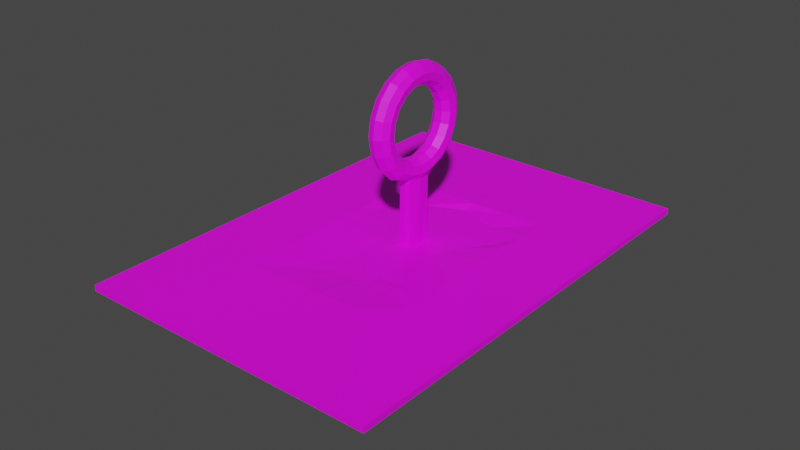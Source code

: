 # Source: Treasrerdr.blend  (saved by Blender 3.5.10; exported with 4.5.12 LTS)
import bpy
from mathutils import Matrix  # noqa: F401  (used for matrix-valued properties, if any)

bpy.ops.wm.read_factory_settings(use_empty=True)
scene = bpy.context.scene
scene.name = 'Scene'

# ---- collections
col_collection = bpy.data.collections.new('Collection'); scene.collection.children.link(col_collection)

# ---- images (referenced by path relative to the original .blend; pixels are not part of the script)
import os
ASSET_DIR = os.environ.get("B2B_ASSET_DIR", "")  # directory of the original .blend (textures are referenced by path, not embedded)
HERE = os.path.dirname(os.path.abspath(__file__))  # packed textures are extracted next to this script under _unpacked/

def load_image(name, relpath, width, height, colorspace="sRGB"):
    """Load a texture the original file referenced (path relative to the .blend, or extracted next to this script)."""
    p = next((c for c in (os.path.join(HERE, relpath), os.path.join(ASSET_DIR, relpath)) if relpath and os.path.exists(c)), "")
    if p:
        img = bpy.data.images.load(p, check_existing=True)
        img.name = name
    else:  # same state as the original file: an image datablock whose file is absent (Cycles renders it pink)
        img = bpy.data.images.new(name, width, height)
        img.source = "FILE"
        img.filepath = "//" + (relpath or name)
    img.colorspace_settings.name = colorspace
    return img
img_dungeons_2_texture_01_a_png_001 = load_image('Dungeons_2_Texture_01_A.png.001', 'Dungeons_2_Texture_01_A.png', 1024, 1024, 'sRGB')

# ---- materials (node trees are filled in below, after node groups)
mat_material = bpy.data.materials.new('Material')
mat_material.alpha_threshold = 0.0
mat_material.use_transparent_shadow = False
mat_material.roughness = 0.5
mat_material.line_color = (0.0, 0.0, 0.0, 1.0)

# ---- material node trees
mat_material.use_nodes = True; mat_material.node_tree.nodes.clear()
_N = mat_material.node_tree.nodes; _L = mat_material.node_tree.links
n0 = _N.new('ShaderNodeOutputMaterial'); n0.name = 'Material Output'; n0.location = (300, 300)
n1 = _N.new('ShaderNodeBsdfPrincipled'); n1.name = 'Principled BSDF'; n1.location = (10, 300)
n1.distribution = 'GGX'
n1.subsurface_method = 'RANDOM_WALK_SKIN'
n1.inputs[3].default_value = 1.45
n1.inputs[27].default_value = (0.0, 0.0, 0.0, 1.0)
n1.inputs[28].default_value = 1.0
n2 = _N.new('ShaderNodeTexImage'); n2.name = 'Image Texture'; n2.location = (-352, 142)
n2.image = img_dungeons_2_texture_01_a_png_001
_L.new(n1.outputs[0], n0.inputs[0])
_L.new(n2.outputs[0], n1.inputs[0])
n0.is_active_output = True

# ---- world
world_world = bpy.data.worlds.new('World'); scene.world = world_world
world_world.use_nodes = True; world_world.node_tree.nodes.clear()
_N = world_world.node_tree.nodes; _L = world_world.node_tree.links
n0 = _N.new('ShaderNodeOutputWorld'); n0.name = 'World Output'; n0.location = (300, 300)
n1 = _N.new('ShaderNodeBackground'); n1.name = 'Background'; n1.location = (10, 300)
n1.inputs[0].default_value = (0.05088, 0.05088, 0.05088, 1.0)
_L.new(n1.outputs[0], n0.inputs[0])
n0.is_active_output = True
world_world.color = (0.05088, 0.05088, 0.05088)
world_world.use_sun_shadow = False
world_world.sun_shadow_jitter_overblur = 0.0

# ---- meshes
me_cube_002 = bpy.data.meshes.new('Cube.002')
me_cube_002.from_pydata([(-1.0, -1.0, -1.0), (-1.0, -1.0, 1.0), (-1.0, 1.0, -1.0), (-1.0, 1.0, 1.0), (1.0, -1.0, -1.0), (1.0, -1.0, 1.0), (1.0, 1.0, -1.0), (1.0, 1.0, 1.0), (0.0, 1.0, -1.0), (0.0, 1.0, 1.0), (0.0, -1.0, -1.0), (0.0, -1.0, 1.0), (0.5, 1.0, 1.0), (0.5, -1.0, -1.0), (0.5, 1.0, -1.0), (0.5, -1.0, 1.0), (0.25, 1.0, -1.0), (0.25, -1.0, 1.0), (0.25, 1.0, 1.0), (0.25, -1.0, -1.0), (-0.5, 1.0, -1.0), (-0.5, -1.0, 1.0), (-0.5, 1.0, 1.0), (-0.5, -1.0, -1.0), (-0.25, 1.0, 1.0), (-0.25, -1.0, -1.0), (-0.25, 1.0, -1.0), (-0.25, -1.0, 1.0), (-1.0, 0.00775, -1.0), (-1.0, 0.00775, 1.0), (1.0, 0.00775, -1.0), (1.0, 0.00775, 1.0), (0.0, 0.00775, -0.3573), (0.0, 0.00775, -1.0), (0.5, 0.00775, 1.0), (0.5, 0.00775, -1.0), (0.25, 0.00775, -1.0), (0.1499, 0.00775, -0.3573), (-0.5, 0.00775, -1.0), (-0.5, 0.00775, 1.0), (-0.15, 0.00775, -0.3573), (-0.25, 0.00775, -1.0), (-1.0, 0.5039, 1.0), (1.0, 0.5039, -1.0), (-1.0, 0.5039, -1.0), (1.0, 0.5039, 1.0), (0.0, 0.5039, 1.0), (0.0, 0.5039, -1.0), (0.5, 0.5039, 1.0), (0.5, 0.5039, -1.0), (0.25, 0.5039, -1.0), (0.25, 0.5039, 1.0), (-0.5, 0.5039, -1.0), (-0.5, 0.5039, 1.0), (-0.25, 0.5039, 1.0), (-0.25, 0.5039, -1.0), (-1.0, 0.2558, -1.0), (1.0, 0.2558, 1.0), (0.0, 0.2558, -0.3573), (0.0, 0.2558, -1.0), (0.5, 0.2558, 1.0), (0.5, 0.2558, -1.0), (0.25, 0.2558, -1.0), (0.3856, 0.2558, -0.3573), (-0.5, 0.2558, -1.0), (-0.5, 0.2558, 1.0), (-0.3991, 0.2558, -0.3573), (-0.25, 0.2558, -1.0), (-1.0, 0.2558, 1.0), (1.0, 0.2558, -1.0), (-1.0, -0.4961, -1.0), (1.0, -0.4961, 1.0), (0.0, -0.4961, 1.0), (0.0, -0.4961, -1.0), (0.5, -0.4961, 1.0), (0.5, -0.4961, -1.0), (0.25, -0.4961, -1.0), (0.25, -0.4961, 1.0), (-0.5, -0.4961, -1.0), (-0.5, -0.4961, 1.0), (-0.25, -0.4961, 1.0), (-0.25, -0.4961, -1.0), (-1.0, -0.4961, 1.0), (1.0, -0.4961, -1.0), (-1.0, -0.2442, 1.0), (1.0, -0.2442, -1.0), (-1.0, -0.2442, -1.0), (1.0, -0.2442, 1.0), (0.0, -0.2442, -0.3573), (0.0, -0.2442, -1.0), (0.5, -0.2442, 1.0), (0.5, -0.2442, -1.0), (0.25, -0.2442, -1.0), (0.1499, -0.2442, -0.3573), (-0.5, -0.2442, -1.0), (-0.5, -0.2442, 1.0), (-0.15, -0.2442, -0.3573), (-0.25, -0.2442, -1.0), (-1.0, -0.1182, 1.0), (1.0, -0.1182, -1.0), (-1.0, -0.1182, -1.0), (1.0, -0.1182, 1.0), (0.0, -0.1182, -0.3573), (0.0, -0.1182, -1.0), (0.5, -0.1182, 1.0), (0.5, -0.1182, -1.0), (0.25, -0.1182, -1.0), (0.1499, -0.1182, -0.3573), (-0.5, -0.1182, -1.0), (-0.5, -0.1182, 1.0), (-0.15, -0.1182, -0.3573), (-0.25, -0.1182, -1.0), (-1.0, -0.3702, -1.0), (1.0, -0.3702, 1.0), (0.0, -0.3291, -0.3573), (0.0, -0.3702, -1.0), (0.5, -0.3702, 1.0), (0.5, -0.3702, -1.0), (0.25, -0.3702, -1.0), (0.0811, -0.2883, -0.3573), (-0.5, -0.3702, -1.0), (-0.5, -0.3702, 1.0), (-0.08552, -0.2913, -0.3573), (-0.25, -0.3702, -1.0), (-1.0, -0.3702, 1.0), (1.0, -0.3702, -1.0), (-1.0, 0.1318, -1.0), (1.0, 0.1318, 1.0), (0.0, 0.1318, -0.3573), (0.0, 0.1318, -1.0), (0.5, 0.1318, 1.0), (0.5, 0.1318, -1.0), (0.25, 0.1318, -1.0), (0.25, 0.1318, -0.3573), (-0.5, 0.1318, -1.0), (-0.5, 0.1318, 1.0), (-0.25, 0.1318, -0.3573), (-0.25, 0.1318, -1.0), (-1.0, 0.1318, 1.0), (1.0, 0.1318, -1.0), (-1.0, 0.3798, 1.0), (1.0, 0.3798, -1.0), (-1.0, 0.3798, -1.0), (1.0, 0.3798, 1.0), (0.0, 0.4538, -0.3573), (0.0, 0.3798, -1.0), (0.5, 0.3798, 1.0), (0.5, 0.3798, -1.0), (0.25, 0.3798, -1.0), (0.25, 0.3798, -0.3573), (-0.5, 0.3798, -1.0), (-0.5, 0.3798, 1.0), (-0.25, 0.3798, -0.3573), (-0.25, 0.3798, -1.0), (-1.0, -0.7481, -1.0), (1.0, -0.7481, 1.0), (0.0, -0.7481, 1.0), (0.0, -0.7481, -1.0), (0.5, -0.7481, 1.0), (0.5, -0.7481, -1.0), (0.25, -0.7481, -1.0), (0.25, -0.7481, 1.0), (-0.5, -0.7481, -1.0), (-0.5, -0.7481, 1.0), (-0.25, -0.7481, 1.0), (-0.25, -0.7481, -1.0), (-1.0, -0.7481, 1.0), (1.0, -0.7481, -1.0), (-1.0, -0.6221, 1.0), (1.0, -0.6221, -1.0), (-1.0, -0.6221, -1.0), (1.0, -0.6221, 1.0), (0.0, -0.6221, 1.0), (0.0, -0.6221, -1.0), (0.5, -0.6221, 1.0), (0.5, -0.6221, -1.0), (0.25, -0.6221, -1.0), (0.25, -0.6221, 1.0), (-0.5, -0.6221, -1.0), (-0.5, -0.6221, 1.0), (-0.25, -0.6221, 1.0), (-0.25, -0.6221, -1.0), (-1.0, -0.8652, -1.0), (1.0, -0.8652, 1.0), (0.0, -0.8652, 1.0), (0.0, -0.8652, -1.0), (0.5, -0.8652, 1.0), (0.5, -0.8652, -1.0), (0.25, -0.8652, -1.0), (0.25, -0.8652, 1.0), (-0.5, -0.8652, -1.0), (-0.5, -0.8652, 1.0), (-0.25, -0.8652, 1.0), (-0.25, -0.8652, -1.0), (-1.0, -0.8652, 1.0), (1.0, -0.8652, -1.0), (-1.0, 0.7519, 1.0), (1.0, 0.7519, -1.0), (-1.0, 0.7519, -1.0), (1.0, 0.7519, 1.0), (0.0, 0.7519, 1.0), (0.0, 0.7519, -1.0), (0.5, 0.7519, 1.0), (0.5, 0.7519, -1.0), (0.25, 0.7519, -1.0), (0.25, 0.7519, 1.0), (-0.5, 0.7519, -1.0), (-0.5, 0.7519, 1.0), (-0.25, 0.7519, 1.0), (-0.25, 0.7519, -1.0), (-1.0, 0.876, 1.0), (1.0, 0.876, -1.0), (-1.0, 0.876, -1.0), (1.0, 0.876, 1.0), (0.0, 0.876, 1.0), (0.0, 0.876, -1.0), (0.5, 0.876, 1.0), (0.5, 0.876, -1.0), (0.25, 0.876, -1.0), (0.25, 0.876, 1.0), (-0.5, 0.876, -1.0), (-0.5, 0.876, 1.0), (-0.25, 0.876, 1.0), (-0.25, 0.876, -1.0)], [], [(212, 210, 3, 2), (14, 12, 7, 6), (195, 183, 5, 4), (23, 21, 1, 0), (187, 195, 4, 13), (191, 194, 1, 21), (189, 184, 11, 17), (193, 185, 10, 25), (19, 17, 11, 10), (26, 24, 9, 8), (4, 5, 15, 13), (183, 186, 15, 5), (188, 187, 13, 19), (16, 18, 12, 14), (8, 9, 18, 16), (185, 188, 19, 10), (13, 15, 17, 19), (186, 189, 17, 15), (2, 3, 22, 20), (182, 190, 23, 0), (192, 191, 21, 27), (25, 27, 21, 23), (10, 11, 27, 25), (184, 192, 27, 11), (20, 22, 24, 26), (190, 193, 25, 23), (134, 137, 41, 38), (128, 136, 40, 32), (136, 135, 39, 40), (126, 134, 38, 28), (130, 133, 37, 34), (129, 132, 36, 33), (132, 131, 35, 36), (127, 130, 34, 31), (137, 129, 33, 41), (133, 128, 32, 37), (135, 138, 29, 39), (131, 139, 30, 35), (139, 127, 31, 30), (100, 98, 29, 28), (197, 199, 45, 43), (203, 197, 43, 49), (207, 196, 42, 53), (205, 200, 46, 51), (209, 201, 47, 55), (199, 202, 48, 45), (204, 203, 49, 50), (201, 204, 50, 47), (202, 205, 51, 48), (198, 206, 52, 44), (208, 207, 53, 54), (200, 208, 54, 46), (206, 209, 55, 52), (142, 140, 42, 44), (126, 138, 68, 56), (141, 143, 57, 69), (147, 141, 69, 61), (151, 140, 68, 65), (149, 144, 58, 63), (153, 145, 59, 67), (143, 146, 60, 57), (148, 147, 61, 62), (145, 148, 62, 59), (146, 149, 63, 60), (142, 150, 64, 56), (152, 151, 65, 66), (144, 152, 66, 58), (150, 153, 67, 64), (170, 168, 82, 70), (120, 123, 81, 78), (114, 122, 80, 72), (122, 121, 79, 80), (112, 120, 78, 70), (116, 119, 77, 74), (115, 118, 76, 73), (118, 117, 75, 76), (113, 116, 74, 71), (123, 115, 73, 81), (119, 114, 72, 77), (121, 124, 82, 79), (117, 125, 83, 75), (125, 113, 71, 83), (99, 101, 87, 85), (105, 99, 85, 91), (109, 98, 84, 95), (107, 102, 88, 93), (111, 103, 89, 97), (101, 104, 90, 87), (106, 105, 91, 92), (103, 106, 92, 89), (104, 107, 93, 90), (100, 108, 94, 86), (110, 109, 95, 96), (102, 110, 96, 88), (108, 111, 97, 94), (112, 124, 84, 86), (38, 41, 111, 108), (32, 40, 110, 102), (40, 39, 109, 110), (28, 38, 108, 100), (34, 37, 107, 104), (33, 36, 106, 103), (36, 35, 105, 106), (31, 34, 104, 101), (41, 33, 103, 111), (37, 32, 102, 107), (39, 29, 98, 109), (35, 30, 99, 105), (30, 31, 101, 99), (86, 84, 98, 100), (70, 82, 124, 112), (85, 87, 113, 125), (91, 85, 125, 117), (95, 84, 124, 121), (93, 88, 114, 119), (97, 89, 115, 123), (87, 90, 116, 113), (92, 91, 117, 118), (89, 92, 118, 115), (90, 93, 119, 116), (86, 94, 120, 112), (96, 95, 121, 122), (88, 96, 122, 114), (94, 97, 123, 120), (28, 29, 138, 126), (69, 57, 127, 139), (61, 69, 139, 131), (65, 68, 138, 135), (63, 58, 128, 133), (67, 59, 129, 137), (57, 60, 130, 127), (62, 61, 131, 132), (59, 62, 132, 129), (60, 63, 133, 130), (56, 64, 134, 126), (66, 65, 135, 136), (58, 66, 136, 128), (64, 67, 137, 134), (52, 55, 153, 150), (46, 54, 152, 144), (54, 53, 151, 152), (44, 52, 150, 142), (48, 51, 149, 146), (47, 50, 148, 145), (50, 49, 147, 148), (45, 48, 146, 143), (55, 47, 145, 153), (51, 46, 144, 149), (53, 42, 140, 151), (49, 43, 141, 147), (43, 45, 143, 141), (56, 68, 140, 142), (182, 194, 166, 154), (178, 181, 165, 162), (172, 180, 164, 156), (180, 179, 163, 164), (170, 178, 162, 154), (174, 177, 161, 158), (173, 176, 160, 157), (176, 175, 159, 160), (171, 174, 158, 155), (181, 173, 157, 165), (177, 172, 156, 161), (179, 168, 166, 163), (175, 169, 167, 159), (169, 171, 155, 167), (83, 71, 171, 169), (75, 83, 169, 175), (79, 82, 168, 179), (77, 72, 172, 177), (81, 73, 173, 181), (71, 74, 174, 171), (76, 75, 175, 176), (73, 76, 176, 173), (74, 77, 177, 174), (70, 78, 178, 170), (80, 79, 179, 180), (72, 80, 180, 172), (78, 81, 181, 178), (154, 166, 168, 170), (0, 1, 194, 182), (162, 165, 193, 190), (156, 164, 192, 184), (164, 163, 191, 192), (154, 162, 190, 182), (158, 161, 189, 186), (157, 160, 188, 185), (160, 159, 187, 188), (155, 158, 186, 183), (165, 157, 185, 193), (161, 156, 184, 189), (163, 166, 194, 191), (159, 167, 195, 187), (167, 155, 183, 195), (220, 223, 209, 206), (214, 222, 208, 200), (222, 221, 207, 208), (212, 220, 206, 198), (216, 219, 205, 202), (215, 218, 204, 201), (218, 217, 203, 204), (213, 216, 202, 199), (223, 215, 201, 209), (219, 214, 200, 205), (221, 210, 196, 207), (217, 211, 197, 203), (211, 213, 199, 197), (44, 42, 196, 198), (6, 7, 213, 211), (14, 6, 211, 217), (22, 3, 210, 221), (18, 9, 214, 219), (26, 8, 215, 223), (7, 12, 216, 213), (16, 14, 217, 218), (8, 16, 218, 215), (12, 18, 219, 216), (2, 20, 220, 212), (24, 22, 221, 222), (9, 24, 222, 214), (20, 26, 223, 220), (198, 196, 210, 212)])
_uv = me_cube_002.uv_layers.new(name='UVMap')
_uv.uv.foreach_set('vector', [0.2192, 0.4872, 0.2208, 0.4872, 0.2208, 0.4873, 0.2192, 0.4873, 0.2192, 0.4884, 0.2208, 0.4884, 0.2208, 0.4888, 0.2192, 0.4888, 0.2192, 0.4903, 0.2208, 0.4903, 0.2208, 0.4904, 0.2192, 0.4904, 0.2192, 0.4915, 0.2208, 0.4915, 0.2208, 0.4919, 0.2192, 0.4919, 0.2188, 0.4903, 0.2192, 0.4903, 0.2192, 0.4904, 0.2188, 0.4904, 0.2219, 0.4903, 0.2223, 0.4903, 0.2223, 0.4904, 0.2219, 0.4904, 0.2213, 0.4903, 0.2215, 0.4903, 0.2215, 0.4904, 0.2213, 0.4904, 0.2182, 0.4903, 0.2184, 0.4903, 0.2184, 0.4904, 0.2182, 0.4904, 0.2192, 0.4909, 0.2208, 0.4909, 0.2208, 0.4911, 0.2192, 0.4911, 0.2192, 0.4878, 0.2208, 0.4878, 0.2208, 0.488, 0.2192, 0.488, 0.2192, 0.4904, 0.2208, 0.4904, 0.2208, 0.4908, 0.2192, 0.4908, 0.2208, 0.4903, 0.2211, 0.4903, 0.2211, 0.4904, 0.2208, 0.4904, 0.2186, 0.4903, 0.2188, 0.4903, 0.2188, 0.4904, 0.2186, 0.4904, 0.2192, 0.4882, 0.2208, 0.4882, 0.2208, 0.4884, 0.2192, 0.4884, 0.2192, 0.488, 0.2208, 0.488, 0.2208, 0.4882, 0.2192, 0.4882, 0.2184, 0.4903, 0.2186, 0.4903, 0.2186, 0.4904, 0.2184, 0.4904, 0.2192, 0.4908, 0.2208, 0.4908, 0.2208, 0.4909, 0.2192, 0.4909, 0.2211, 0.4903, 0.2213, 0.4903, 0.2213, 0.4904, 0.2211, 0.4904, 0.2192, 0.4873, 0.2208, 0.4873, 0.2208, 0.4876, 0.2192, 0.4876, 0.2177, 0.4903, 0.218, 0.4903, 0.218, 0.4904, 0.2177, 0.4904, 0.2217, 0.4903, 0.2219, 0.4903, 0.2219, 0.4904, 0.2217, 0.4904, 0.2192, 0.4913, 0.2208, 0.4913, 0.2208, 0.4915, 0.2192, 0.4915, 0.2192, 0.4911, 0.2208, 0.4911, 0.2208, 0.4913, 0.2192, 0.4913, 0.2215, 0.4903, 0.2217, 0.4903, 0.2217, 0.4904, 0.2215, 0.4904, 0.2192, 0.4876, 0.2208, 0.4876, 0.2208, 0.4878, 0.2192, 0.4878, 0.218, 0.4903, 0.2182, 0.4903, 0.2182, 0.4904, 0.218, 0.4904, 0.218, 0.4895, 0.2182, 0.4895, 0.2182, 0.4896, 0.218, 0.4896, 0.01886, 0.01622, 0.01905, 0.01622, 0.01905, 0.01632, 0.01886, 0.01632, 0.2217, 0.4895, 0.2219, 0.4895, 0.2219, 0.4896, 0.2217, 0.4896, 0.2177, 0.4895, 0.218, 0.4895, 0.218, 0.4896, 0.2177, 0.4896, 0.2211, 0.4895, 0.2213, 0.4895, 0.2213, 0.4896, 0.2211, 0.4896, 0.2184, 0.4895, 0.2186, 0.4895, 0.2186, 0.4896, 0.2184, 0.4896, 0.2186, 0.4895, 0.2188, 0.4895, 0.2188, 0.4896, 0.2186, 0.4896, 0.2208, 0.4895, 0.2211, 0.4895, 0.2211, 0.4896, 0.2208, 0.4896, 0.2182, 0.4895, 0.2184, 0.4895, 0.2184, 0.4896, 0.2182, 0.4896, 0.01866, 0.01622, 0.01886, 0.01622, 0.01886, 0.01632, 0.01866, 0.01632, 0.2219, 0.4895, 0.2223, 0.4895, 0.2223, 0.4896, 0.2219, 0.4896, 0.2188, 0.4895, 0.2192, 0.4895, 0.2192, 0.4896, 0.2188, 0.4896, 0.2192, 0.4895, 0.2208, 0.4895, 0.2208, 0.4896, 0.2192, 0.4896, 0.2192, 0.4864, 0.2208, 0.4864, 0.2208, 0.4865, 0.2192, 0.4865, 0.2192, 0.489, 0.2208, 0.489, 0.2208, 0.4892, 0.2192, 0.4892, 0.2188, 0.489, 0.2192, 0.489, 0.2192, 0.4892, 0.2188, 0.4892, 0.2219, 0.489, 0.2223, 0.489, 0.2223, 0.4892, 0.2219, 0.4892, 0.2213, 0.489, 0.2215, 0.489, 0.2215, 0.4892, 0.2213, 0.4892, 0.2182, 0.489, 0.2184, 0.489, 0.2184, 0.4892, 0.2182, 0.4892, 0.2208, 0.489, 0.2211, 0.489, 0.2211, 0.4892, 0.2208, 0.4892, 0.2186, 0.489, 0.2188, 0.489, 0.2188, 0.4892, 0.2186, 0.4892, 0.2184, 0.489, 0.2186, 0.489, 0.2186, 0.4892, 0.2184, 0.4892, 0.2211, 0.489, 0.2213, 0.489, 0.2213, 0.4892, 0.2211, 0.4892, 0.2177, 0.489, 0.218, 0.489, 0.218, 0.4892, 0.2177, 0.4892, 0.2217, 0.489, 0.2219, 0.489, 0.2219, 0.4892, 0.2217, 0.4892, 0.2215, 0.489, 0.2217, 0.489, 0.2217, 0.4892, 0.2215, 0.4892, 0.218, 0.489, 0.2182, 0.489, 0.2182, 0.4892, 0.218, 0.4892, 0.2192, 0.4868, 0.2208, 0.4868, 0.2208, 0.4869, 0.2192, 0.4869, 0.2192, 0.4866, 0.2208, 0.4866, 0.2208, 0.4867, 0.2192, 0.4867, 0.2192, 0.4893, 0.2208, 0.4893, 0.2208, 0.4894, 0.2192, 0.4894, 0.2188, 0.4893, 0.2192, 0.4893, 0.2192, 0.4894, 0.2188, 0.4894, 0.2219, 0.4893, 0.2223, 0.4893, 0.2223, 0.4894, 0.2219, 0.4894, 0.01866, 0.01603, 0.01886, 0.01603, 0.01886, 0.01612, 0.01866, 0.01612, 0.2182, 0.4893, 0.2184, 0.4893, 0.2184, 0.4894, 0.2182, 0.4894, 0.2208, 0.4893, 0.2211, 0.4893, 0.2211, 0.4894, 0.2208, 0.4894, 0.2186, 0.4893, 0.2188, 0.4893, 0.2188, 0.4894, 0.2186, 0.4894, 0.2184, 0.4893, 0.2186, 0.4893, 0.2186, 0.4894, 0.2184, 0.4894, 0.2211, 0.4893, 0.2213, 0.4893, 0.2213, 0.4894, 0.2211, 0.4894, 0.2177, 0.4893, 0.218, 0.4893, 0.218, 0.4894, 0.2177, 0.4894, 0.2217, 0.4893, 0.2219, 0.4893, 0.2219, 0.4894, 0.2217, 0.4894, 0.01886, 0.01603, 0.01905, 0.01603, 0.01905, 0.01612, 0.01886, 0.01612, 0.218, 0.4893, 0.2182, 0.4893, 0.2182, 0.4894, 0.218, 0.4894, 0.2192, 0.486, 0.2208, 0.486, 0.2208, 0.4861, 0.2192, 0.4861, 0.218, 0.4899, 0.2182, 0.4899, 0.2182, 0.49, 0.218, 0.49, 0.2215, 0.4899, 0.2217, 0.4899, 0.2217, 0.49, 0.2215, 0.49, 0.2217, 0.4899, 0.2219, 0.4899, 0.2219, 0.49, 0.2217, 0.49, 0.2177, 0.4899, 0.218, 0.4899, 0.218, 0.49, 0.2177, 0.49, 0.2211, 0.4899, 0.2213, 0.4899, 0.2213, 0.49, 0.2211, 0.49, 0.2184, 0.4899, 0.2186, 0.4899, 0.2186, 0.49, 0.2184, 0.49, 0.2186, 0.4899, 0.2188, 0.4899, 0.2188, 0.49, 0.2186, 0.49, 0.2208, 0.4899, 0.2211, 0.4899, 0.2211, 0.49, 0.2208, 0.49, 0.2182, 0.4899, 0.2184, 0.4899, 0.2184, 0.49, 0.2182, 0.49, 0.2213, 0.4899, 0.2215, 0.4899, 0.2215, 0.49, 0.2213, 0.49, 0.2219, 0.4899, 0.2223, 0.4899, 0.2223, 0.49, 0.2219, 0.49, 0.2188, 0.4899, 0.2192, 0.4899, 0.2192, 0.49, 0.2188, 0.49, 0.2192, 0.4899, 0.2208, 0.4899, 0.2208, 0.49, 0.2192, 0.49, 0.2192, 0.4897, 0.2208, 0.4897, 0.2208, 0.4898, 0.2192, 0.4898, 0.2188, 0.4897, 0.2192, 0.4897, 0.2192, 0.4898, 0.2188, 0.4898, 0.2219, 0.4897, 0.2223, 0.4897, 0.2223, 0.4898, 0.2219, 0.4898, 0.01866, 0.01641, 0.01886, 0.01641, 0.01886, 0.01651, 0.01866, 0.01651, 0.2182, 0.4897, 0.2184, 0.4897, 0.2184, 0.4898, 0.2182, 0.4898, 0.2208, 0.4897, 0.2211, 0.4897, 0.2211, 0.4898, 0.2208, 0.4898, 0.2186, 0.4897, 0.2188, 0.4897, 0.2188, 0.4898, 0.2186, 0.4898, 0.2184, 0.4897, 0.2186, 0.4897, 0.2186, 0.4898, 0.2184, 0.4898, 0.2211, 0.4897, 0.2213, 0.4897, 0.2213, 0.4898, 0.2211, 0.4898, 0.2177, 0.4897, 0.218, 0.4897, 0.218, 0.4898, 0.2177, 0.4898, 0.2217, 0.4897, 0.2219, 0.4897, 0.2219, 0.4898, 0.2217, 0.4898, 0.01886, 0.01641, 0.01905, 0.01641, 0.01905, 0.01651, 0.01886, 0.01651, 0.218, 0.4897, 0.2182, 0.4897, 0.2182, 0.4898, 0.218, 0.4898, 0.2192, 0.4862, 0.2208, 0.4862, 0.2208, 0.4863, 0.2192, 0.4863, 0.218, 0.4896, 0.2182, 0.4896, 0.2182, 0.4897, 0.218, 0.4897, 0.01886, 0.01632, 0.01905, 0.01632, 0.01905, 0.01641, 0.01886, 0.01641, 0.2217, 0.4896, 0.2219, 0.4896, 0.2219, 0.4897, 0.2217, 0.4897, 0.2177, 0.4896, 0.218, 0.4896, 0.218, 0.4897, 0.2177, 0.4897, 0.2211, 0.4896, 0.2213, 0.4896, 0.2213, 0.4897, 0.2211, 0.4897, 0.2184, 0.4896, 0.2186, 0.4896, 0.2186, 0.4897, 0.2184, 0.4897, 0.2186, 0.4896, 0.2188, 0.4896, 0.2188, 0.4897, 0.2186, 0.4897, 0.2208, 0.4896, 0.2211, 0.4896, 0.2211, 0.4897, 0.2208, 0.4897, 0.2182, 0.4896, 0.2184, 0.4896, 0.2184, 0.4897, 0.2182, 0.4897, 0.01866, 0.01632, 0.01886, 0.01632, 0.01886, 0.01641, 0.01866, 0.01641, 0.2219, 0.4896, 0.2223, 0.4896, 0.2223, 0.4897, 0.2219, 0.4897, 0.2188, 0.4896, 0.2192, 0.4896, 0.2192, 0.4897, 0.2188, 0.4897, 0.2192, 0.4896, 0.2208, 0.4896, 0.2208, 0.4897, 0.2192, 0.4897, 0.2192, 0.4863, 0.2208, 0.4863, 0.2208, 0.4864, 0.2192, 0.4864, 0.2192, 0.4861, 0.2208, 0.4861, 0.2208, 0.4862, 0.2192, 0.4862, 0.2192, 0.4898, 0.2208, 0.4898, 0.2208, 0.4899, 0.2192, 0.4899, 0.2188, 0.4898, 0.2192, 0.4898, 0.2192, 0.4899, 0.2188, 0.4899, 0.2219, 0.4898, 0.2223, 0.4898, 0.2223, 0.4899, 0.2219, 0.4899, 0.01866, 0.01651, 0.01886, 0.01651, 0.01886, 0.01661, 0.01866, 0.01661, 0.2182, 0.4898, 0.2184, 0.4898, 0.2184, 0.4899, 0.2182, 0.4899, 0.2208, 0.4898, 0.2211, 0.4898, 0.2211, 0.4899, 0.2208, 0.4899, 0.2186, 0.4898, 0.2188, 0.4898, 0.2188, 0.4899, 0.2186, 0.4899, 0.2184, 0.4898, 0.2186, 0.4898, 0.2186, 0.4899, 0.2184, 0.4899, 0.2211, 0.4898, 0.2213, 0.4898, 0.2213, 0.4899, 0.2211, 0.4899, 0.2177, 0.4898, 0.218, 0.4898, 0.218, 0.4899, 0.2177, 0.4899, 0.2217, 0.4898, 0.2219, 0.4898, 0.2219, 0.4899, 0.2217, 0.4899, 0.01886, 0.01651, 0.01905, 0.01651, 0.01905, 0.01661, 0.01886, 0.01661, 0.218, 0.4898, 0.2182, 0.4898, 0.2182, 0.4899, 0.218, 0.4899, 0.2192, 0.4865, 0.2208, 0.4865, 0.2208, 0.4866, 0.2192, 0.4866, 0.2192, 0.4894, 0.2208, 0.4894, 0.2208, 0.4895, 0.2192, 0.4895, 0.2188, 0.4894, 0.2192, 0.4894, 0.2192, 0.4895, 0.2188, 0.4895, 0.2219, 0.4894, 0.2223, 0.4894, 0.2223, 0.4895, 0.2219, 0.4895, 0.01866, 0.01612, 0.01886, 0.01612, 0.01886, 0.01622, 0.01866, 0.01622, 0.2182, 0.4894, 0.2184, 0.4894, 0.2184, 0.4895, 0.2182, 0.4895, 0.2208, 0.4894, 0.2211, 0.4894, 0.2211, 0.4895, 0.2208, 0.4895, 0.2186, 0.4894, 0.2188, 0.4894, 0.2188, 0.4895, 0.2186, 0.4895, 0.2184, 0.4894, 0.2186, 0.4894, 0.2186, 0.4895, 0.2184, 0.4895, 0.2211, 0.4894, 0.2213, 0.4894, 0.2213, 0.4895, 0.2211, 0.4895, 0.2177, 0.4894, 0.218, 0.4894, 0.218, 0.4895, 0.2177, 0.4895, 0.2217, 0.4894, 0.2219, 0.4894, 0.2219, 0.4895, 0.2217, 0.4895, 0.01886, 0.01612, 0.01905, 0.01612, 0.01905, 0.01622, 0.01886, 0.01622, 0.218, 0.4894, 0.2182, 0.4894, 0.2182, 0.4895, 0.218, 0.4895, 0.218, 0.4892, 0.2182, 0.4892, 0.2182, 0.4893, 0.218, 0.4893, 0.2215, 0.4892, 0.2217, 0.4892, 0.2217, 0.4893, 0.2215, 0.4893, 0.2217, 0.4892, 0.2219, 0.4892, 0.2219, 0.4893, 0.2217, 0.4893, 0.2177, 0.4892, 0.218, 0.4892, 0.218, 0.4893, 0.2177, 0.4893, 0.2211, 0.4892, 0.2213, 0.4892, 0.2213, 0.4893, 0.2211, 0.4893, 0.2184, 0.4892, 0.2186, 0.4892, 0.2186, 0.4893, 0.2184, 0.4893, 0.2186, 0.4892, 0.2188, 0.4892, 0.2188, 0.4893, 0.2186, 0.4893, 0.2208, 0.4892, 0.2211, 0.4892, 0.2211, 0.4893, 0.2208, 0.4893, 0.2182, 0.4892, 0.2184, 0.4892, 0.2184, 0.4893, 0.2182, 0.4893, 0.2213, 0.4892, 0.2215, 0.4892, 0.2215, 0.4893, 0.2213, 0.4893, 0.2219, 0.4892, 0.2223, 0.4892, 0.2223, 0.4893, 0.2219, 0.4893, 0.2188, 0.4892, 0.2192, 0.4892, 0.2192, 0.4893, 0.2188, 0.4893, 0.2192, 0.4892, 0.2208, 0.4892, 0.2208, 0.4893, 0.2192, 0.4893, 0.2192, 0.4867, 0.2208, 0.4867, 0.2208, 0.4868, 0.2192, 0.4868, 0.2192, 0.4858, 0.2208, 0.4858, 0.2208, 0.4859, 0.2192, 0.4859, 0.218, 0.4901, 0.2182, 0.4901, 0.2182, 0.4902, 0.218, 0.4902, 0.2215, 0.4901, 0.2217, 0.4901, 0.2217, 0.4902, 0.2215, 0.4902, 0.2217, 0.4901, 0.2219, 0.4901, 0.2219, 0.4902, 0.2217, 0.4902, 0.2177, 0.4901, 0.218, 0.4901, 0.218, 0.4902, 0.2177, 0.4902, 0.2211, 0.4901, 0.2213, 0.4901, 0.2213, 0.4902, 0.2211, 0.4902, 0.2184, 0.4901, 0.2186, 0.4901, 0.2186, 0.4902, 0.2184, 0.4902, 0.2186, 0.4901, 0.2188, 0.4901, 0.2188, 0.4902, 0.2186, 0.4902, 0.2208, 0.4901, 0.2211, 0.4901, 0.2211, 0.4902, 0.2208, 0.4902, 0.2182, 0.4901, 0.2184, 0.4901, 0.2184, 0.4902, 0.2182, 0.4902, 0.2213, 0.4901, 0.2215, 0.4901, 0.2215, 0.4902, 0.2213, 0.4902, 0.2219, 0.4901, 0.2223, 0.4901, 0.2223, 0.4902, 0.2219, 0.4902, 0.2188, 0.4901, 0.2192, 0.4901, 0.2192, 0.4902, 0.2188, 0.4902, 0.2192, 0.4901, 0.2208, 0.4901, 0.2208, 0.4902, 0.2192, 0.4902, 0.2192, 0.49, 0.2208, 0.49, 0.2208, 0.4901, 0.2192, 0.4901, 0.2188, 0.49, 0.2192, 0.49, 0.2192, 0.4901, 0.2188, 0.4901, 0.2219, 0.49, 0.2223, 0.49, 0.2223, 0.4901, 0.2219, 0.4901, 0.2213, 0.49, 0.2215, 0.49, 0.2215, 0.4901, 0.2213, 0.4901, 0.2182, 0.49, 0.2184, 0.49, 0.2184, 0.4901, 0.2182, 0.4901, 0.2208, 0.49, 0.2211, 0.49, 0.2211, 0.4901, 0.2208, 0.4901, 0.2186, 0.49, 0.2188, 0.49, 0.2188, 0.4901, 0.2186, 0.4901, 0.2184, 0.49, 0.2186, 0.49, 0.2186, 0.4901, 0.2184, 0.4901, 0.2211, 0.49, 0.2213, 0.49, 0.2213, 0.4901, 0.2211, 0.4901, 0.2177, 0.49, 0.218, 0.49, 0.218, 0.4901, 0.2177, 0.4901, 0.2217, 0.49, 0.2219, 0.49, 0.2219, 0.4901, 0.2217, 0.4901, 0.2215, 0.49, 0.2217, 0.49, 0.2217, 0.4901, 0.2215, 0.4901, 0.218, 0.49, 0.2182, 0.49, 0.2182, 0.4901, 0.218, 0.4901, 0.2192, 0.4859, 0.2208, 0.4859, 0.2208, 0.486, 0.2192, 0.486, 0.2192, 0.4857, 0.2208, 0.4857, 0.2208, 0.4858, 0.2192, 0.4858, 0.218, 0.4902, 0.2182, 0.4902, 0.2182, 0.4903, 0.218, 0.4903, 0.2215, 0.4902, 0.2217, 0.4902, 0.2217, 0.4903, 0.2215, 0.4903, 0.2217, 0.4902, 0.2219, 0.4902, 0.2219, 0.4903, 0.2217, 0.4903, 0.2177, 0.4902, 0.218, 0.4902, 0.218, 0.4903, 0.2177, 0.4903, 0.2211, 0.4902, 0.2213, 0.4902, 0.2213, 0.4903, 0.2211, 0.4903, 0.2184, 0.4902, 0.2186, 0.4902, 0.2186, 0.4903, 0.2184, 0.4903, 0.2186, 0.4902, 0.2188, 0.4902, 0.2188, 0.4903, 0.2186, 0.4903, 0.2208, 0.4902, 0.2211, 0.4902, 0.2211, 0.4903, 0.2208, 0.4903, 0.2182, 0.4902, 0.2184, 0.4902, 0.2184, 0.4903, 0.2182, 0.4903, 0.2213, 0.4902, 0.2215, 0.4902, 0.2215, 0.4903, 0.2213, 0.4903, 0.2219, 0.4902, 0.2223, 0.4902, 0.2223, 0.4903, 0.2219, 0.4903, 0.2188, 0.4902, 0.2192, 0.4902, 0.2192, 0.4903, 0.2188, 0.4903, 0.2192, 0.4902, 0.2208, 0.4902, 0.2208, 0.4903, 0.2192, 0.4903, 0.218, 0.4889, 0.2182, 0.4889, 0.2182, 0.489, 0.218, 0.489, 0.2171, 0.4718, 0.2173, 0.4718, 0.2173, 0.4719, 0.2171, 0.4719, 0.2173, 0.4718, 0.2175, 0.4718, 0.2175, 0.4719, 0.2173, 0.4719, 0.2177, 0.4889, 0.218, 0.4889, 0.218, 0.489, 0.2177, 0.489, 0.2167, 0.4718, 0.2169, 0.4718, 0.2169, 0.4719, 0.2167, 0.4719, 0.2184, 0.4889, 0.2186, 0.4889, 0.2186, 0.489, 0.2184, 0.489, 0.2186, 0.4889, 0.2188, 0.4889, 0.2188, 0.489, 0.2186, 0.489, 0.2208, 0.4889, 0.2211, 0.4889, 0.2211, 0.489, 0.2208, 0.489, 0.2182, 0.4889, 0.2184, 0.4889, 0.2184, 0.489, 0.2182, 0.489, 0.2169, 0.4718, 0.2171, 0.4718, 0.2171, 0.4719, 0.2169, 0.4719, 0.2219, 0.4889, 0.2223, 0.4889, 0.2223, 0.489, 0.2219, 0.489, 0.2188, 0.4889, 0.2192, 0.4889, 0.2192, 0.489, 0.2188, 0.489, 0.2192, 0.4889, 0.2208, 0.4889, 0.2208, 0.489, 0.2192, 0.489, 0.2192, 0.4869, 0.2208, 0.4869, 0.2208, 0.4871, 0.2192, 0.4871, 0.2192, 0.4888, 0.2208, 0.4888, 0.2208, 0.4889, 0.2192, 0.4889, 0.2188, 0.4888, 0.2192, 0.4888, 0.2192, 0.4889, 0.2188, 0.4889, 0.2219, 0.4888, 0.2223, 0.4888, 0.2223, 0.4889, 0.2219, 0.4889, 0.2213, 0.4888, 0.2215, 0.4888, 0.2215, 0.4889, 0.2213, 0.4889, 0.2182, 0.4888, 0.2184, 0.4888, 0.2184, 0.4889, 0.2182, 0.4889, 0.2208, 0.4888, 0.2211, 0.4888, 0.2211, 0.4889, 0.2208, 0.4889, 0.2186, 0.4888, 0.2188, 0.4888, 0.2188, 0.4889, 0.2186, 0.4889, 0.2184, 0.4888, 0.2186, 0.4888, 0.2186, 0.4889, 0.2184, 0.4889, 0.2167, 0.4717, 0.2169, 0.4717, 0.2169, 0.4718, 0.2167, 0.4718, 0.2177, 0.4888, 0.218, 0.4888, 0.218, 0.4889, 0.2177, 0.4889, 0.2173, 0.4717, 0.2175, 0.4717, 0.2175, 0.4718, 0.2173, 0.4718, 0.2215, 0.4888, 0.2217, 0.4888, 0.2217, 0.4889, 0.2215, 0.4889, 0.218, 0.4888, 0.2182, 0.4888, 0.2182, 0.4889, 0.218, 0.4889, 0.2192, 0.4871, 0.2208, 0.4871, 0.2208, 0.4872, 0.2192, 0.4872])
me_cube_002.materials.append(mat_material)
me_cube_002.update()
me_torus = bpy.data.meshes.new('Torus')
me_torus.from_pydata([(1.25, 0.0, 0.0), (1.192, 0.0, 0.1607), (1.043, 0.0, 0.2462), (0.875, 0.0, 0.2165), (0.7651, 0.0, 0.08551), (0.7651, 0.0, -0.08551), (0.875, 0.0, -0.2165), (1.043, 0.0, -0.2462), (1.192, 0.0, -0.1607), (1.189, 0.3863, 0.0), (1.133, 0.3682, 0.1607), (0.9923, 0.3224, 0.2462), (0.8322, 0.2704, 0.2165), (0.7276, 0.2364, 0.08551), (0.7276, 0.2364, -0.08551), (0.8322, 0.2704, -0.2165), (0.9923, 0.3224, -0.2462), (1.133, 0.3682, -0.1607), (1.011, 0.7347, 0.0), (0.964, 0.7004, 0.1607), (0.8441, 0.6133, 0.2462), (0.7079, 0.5143, 0.2165), (0.619, 0.4497, 0.08551), (0.619, 0.4497, -0.08551), (0.7079, 0.5143, -0.2165), (0.8441, 0.6133, -0.2462), (0.964, 0.7004, -0.1607), (0.7347, 1.011, 0.0), (0.7004, 0.964, 0.1607), (0.6133, 0.8441, 0.2462), (0.5143, 0.7079, 0.2165), (0.4497, 0.619, 0.08551), (0.4497, 0.619, -0.08551), (0.5143, 0.7079, -0.2165), (0.6133, 0.8441, -0.2462), (0.7004, 0.964, -0.1607), (0.2987, 1.18, 0.0), (0.2847, 1.137, 0.1243), (0.3224, 0.9923, 0.2462), (0.2704, 0.8322, 0.2165), (0.2364, 0.7276, 0.08551), (0.2364, 0.7276, -0.08551), (0.2704, 0.8322, -0.2165), (0.3224, 0.9923, -0.2462), (0.2847, 1.137, -0.1243), (0.2993, 3.905, 0.0), (8.996e-08, 1.192, 0.1607), (7.878e-08, 1.043, 0.2462), (6.606e-08, 0.875, 0.2165), (5.776e-08, 0.7651, 0.08551), (5.776e-08, 0.7651, -0.08551), (6.606e-08, 0.875, -0.2165), (7.878e-08, 1.043, -0.2462), (8.996e-08, 1.192, -0.1607), (-0.2987, 1.18, 0.0), (-0.2847, 1.137, 0.1243), (-0.3224, 0.9923, 0.2462), (-0.2704, 0.8322, 0.2165), (-0.2364, 0.7276, 0.08551), (-0.2364, 0.7276, -0.08551), (-0.2704, 0.8322, -0.2165), (-0.3224, 0.9923, -0.2462), (-0.2847, 1.137, -0.1243), (-0.7347, 1.011, 0.0), (-0.7004, 0.964, 0.1607), (-0.6133, 0.8441, 0.2462), (-0.5143, 0.7079, 0.2165), (-0.4497, 0.619, 0.08551), (-0.4497, 0.619, -0.08551), (-0.5143, 0.7079, -0.2165), (-0.6133, 0.8441, -0.2462), (-0.7004, 0.964, -0.1607), (-1.011, 0.7347, 0.0), (-0.964, 0.7004, 0.1607), (-0.8441, 0.6133, 0.2462), (-0.7079, 0.5143, 0.2165), (-0.619, 0.4497, 0.08551), (-0.619, 0.4497, -0.08551), (-0.7079, 0.5143, -0.2165), (-0.8441, 0.6133, -0.2462), (-0.964, 0.7004, -0.1607), (-1.189, 0.3863, 0.0), (-1.133, 0.3682, 0.1607), (-0.9923, 0.3224, 0.2462), (-0.8322, 0.2704, 0.2165), (-0.7276, 0.2364, 0.08551), (-0.7276, 0.2364, -0.08551), (-0.8322, 0.2704, -0.2165), (-0.9923, 0.3224, -0.2462), (-1.133, 0.3682, -0.1607), (-1.25, 1.093e-07, 0.0), (-1.192, 1.042e-07, 0.1607), (-1.043, 9.122e-08, 0.2462), (-0.875, 7.649e-08, 0.2165), (-0.7651, 6.689e-08, 0.08551), (-0.7651, 6.689e-08, -0.08551), (-0.875, 7.649e-08, -0.2165), (-1.043, 9.122e-08, -0.2462), (-1.192, 1.042e-07, -0.1607), (-1.189, -0.3863, 0.0), (-1.133, -0.3682, 0.1607), (-0.9923, -0.3224, 0.2462), (-0.8322, -0.2704, 0.2165), (-0.7276, -0.2364, 0.08551), (-0.7276, -0.2364, -0.08551), (-0.8322, -0.2704, -0.2165), (-0.9923, -0.3224, -0.2462), (-1.133, -0.3682, -0.1607), (-1.011, -0.7347, 0.0), (-0.964, -0.7004, 0.1607), (-0.8441, -0.6133, 0.2462), (-0.7079, -0.5143, 0.2165), (-0.619, -0.4497, 0.08551), (-0.619, -0.4497, -0.08551), (-0.7079, -0.5143, -0.2165), (-0.8441, -0.6133, -0.2462), (-0.964, -0.7004, -0.1607), (-0.7347, -1.011, 0.0), (-0.7004, -0.964, 0.1607), (-0.6133, -0.8441, 0.2462), (-0.5143, -0.7079, 0.2165), (-0.4497, -0.619, 0.08551), (-0.4497, -0.619, -0.08551), (-0.5143, -0.7079, -0.2165), (-0.6133, -0.8441, -0.2462), (-0.7004, -0.964, -0.1607), (-0.3863, -1.189, 0.0), (-0.3682, -1.133, 0.1607), (-0.3224, -0.9923, 0.2462), (-0.2704, -0.8322, 0.2165), (-0.2364, -0.7276, 0.08551), (-0.2364, -0.7276, -0.08551), (-0.2704, -0.8322, -0.2165), (-0.3224, -0.9923, -0.2462), (-0.3682, -1.133, -0.1607), (9.437e-08, -1.25, 0.0), (8.996e-08, -1.192, 0.1607), (7.878e-08, -1.043, 0.2462), (6.606e-08, -0.875, 0.2165), (5.776e-08, -0.7651, 0.08551), (5.776e-08, -0.7651, -0.08551), (6.606e-08, -0.875, -0.2165), (7.878e-08, -1.043, -0.2462), (8.996e-08, -1.192, -0.1607), (0.3863, -1.189, 0.0), (0.3682, -1.133, 0.1607), (0.3224, -0.9923, 0.2462), (0.2704, -0.8322, 0.2165), (0.2364, -0.7276, 0.08551), (0.2364, -0.7276, -0.08551), (0.2704, -0.8322, -0.2165), (0.3224, -0.9923, -0.2462), (0.3682, -1.133, -0.1607), (0.7347, -1.011, 0.0), (0.7004, -0.964, 0.1607), (0.6133, -0.8441, 0.2462), (0.5143, -0.7079, 0.2165), (0.4497, -0.619, 0.08551), (0.4497, -0.619, -0.08551), (0.5143, -0.7079, -0.2165), (0.6133, -0.8441, -0.2462), (0.7004, -0.964, -0.1607), (1.011, -0.7347, 0.0), (0.964, -0.7004, 0.1607), (0.8441, -0.6133, 0.2462), (0.7079, -0.5143, 0.2165), (0.619, -0.4497, 0.08551), (0.619, -0.4497, -0.08551), (0.7079, -0.5143, -0.2165), (0.8441, -0.6133, -0.2462), (0.964, -0.7004, -0.1607), (1.189, -0.3863, 0.0), (1.133, -0.3682, 0.1607), (0.9923, -0.3224, 0.2462), (0.8322, -0.2704, 0.2165), (0.7276, -0.2364, 0.08551), (0.7276, -0.2364, -0.08551), (0.8322, -0.2704, -0.2165), (0.9923, -0.3224, -0.2462), (1.133, -0.3682, -0.1607), (0.2993, 3.399, 0.0), (0.2865, 3.343, -0.1607), (0.2993, 4.672, 0.0), (0.02545, 3.401, 0.1607), (-0.2356, 3.343, 0.1607), (-0.2484, 3.399, 0.0), (0.02545, 3.401, -0.1607), (0.2865, 3.343, 0.1607), (-0.2356, 3.343, -0.1607), (0.2865, 3.849, -0.1607), (0.2993, 5.228, 0.0), (0.02545, 3.908, 0.1607), (-0.2356, 3.849, 0.1607), (-0.2484, 3.905, 0.0), (0.02545, 3.908, -0.1607), (0.2865, 3.849, 0.1607), (-0.2356, 3.849, -0.1607), (0.2865, 4.617, -0.1607), (0.9823, 3.399, 0.0), (0.02545, 4.675, 0.1607), (-0.2356, 4.617, 0.1607), (-0.2484, 4.672, 0.0), (0.02545, 4.675, -0.1607), (0.2865, 4.617, 0.1607), (-0.2356, 4.617, -0.1607), (0.2865, 5.172, -0.1607), (0.02545, 5.488, 0.0), (0.02545, 5.23, 0.1607), (-0.2356, 5.172, 0.1607), (-0.2484, 5.228, 0.0), (0.02545, 5.23, -0.1607), (0.2865, 5.172, 0.1607), (-0.2356, 5.172, -0.1607), (0.9695, 3.343, -0.1607), (0.9695, 3.849, 0.1607), (0.9695, 3.343, 0.1607), (0.9823, 3.905, 0.0), (0.9695, 3.849, -0.1607), (0.9823, 4.672, 0.0), (0.9695, 4.617, -0.1607), (0.9695, 4.617, 0.1607), (0.9823, 5.228, 0.0), (0.9695, 5.172, -0.1607), (0.9695, 5.172, 0.1607)], [], [(0, 9, 10, 1), (1, 10, 11, 2), (2, 11, 12, 3), (3, 12, 13, 4), (4, 13, 14, 5), (5, 14, 15, 6), (6, 15, 16, 7), (7, 16, 17, 8), (8, 17, 9, 0), (9, 18, 19, 10), (10, 19, 20, 11), (11, 20, 21, 12), (12, 21, 22, 13), (13, 22, 23, 14), (14, 23, 24, 15), (15, 24, 25, 16), (16, 25, 26, 17), (17, 26, 18, 9), (18, 27, 28, 19), (19, 28, 29, 20), (20, 29, 30, 21), (21, 30, 31, 22), (22, 31, 32, 23), (23, 32, 33, 24), (24, 33, 34, 25), (25, 34, 35, 26), (26, 35, 27, 18), (27, 36, 37, 28), (28, 37, 38, 29), (29, 38, 39, 30), (30, 39, 40, 31), (31, 40, 41, 32), (32, 41, 42, 33), (33, 42, 43, 34), (34, 43, 44, 35), (35, 44, 36, 27), (36, 44, 181, 180), (37, 46, 47, 38), (38, 47, 48, 39), (39, 48, 49, 40), (40, 49, 50, 41), (41, 50, 51, 42), (42, 51, 52, 43), (43, 52, 53, 44), (46, 37, 187, 183), (53, 62, 188, 186), (46, 55, 56, 47), (47, 56, 57, 48), (48, 57, 58, 49), (49, 58, 59, 50), (50, 59, 60, 51), (51, 60, 61, 52), (52, 61, 62, 53), (54, 55, 184, 185), (54, 63, 64, 55), (55, 64, 65, 56), (56, 65, 66, 57), (57, 66, 67, 58), (58, 67, 68, 59), (59, 68, 69, 60), (60, 69, 70, 61), (61, 70, 71, 62), (62, 71, 63, 54), (63, 72, 73, 64), (64, 73, 74, 65), (65, 74, 75, 66), (66, 75, 76, 67), (67, 76, 77, 68), (68, 77, 78, 69), (69, 78, 79, 70), (70, 79, 80, 71), (71, 80, 72, 63), (72, 81, 82, 73), (73, 82, 83, 74), (74, 83, 84, 75), (75, 84, 85, 76), (76, 85, 86, 77), (77, 86, 87, 78), (78, 87, 88, 79), (79, 88, 89, 80), (80, 89, 81, 72), (81, 90, 91, 82), (82, 91, 92, 83), (83, 92, 93, 84), (84, 93, 94, 85), (85, 94, 95, 86), (86, 95, 96, 87), (87, 96, 97, 88), (88, 97, 98, 89), (89, 98, 90, 81), (90, 99, 100, 91), (91, 100, 101, 92), (92, 101, 102, 93), (93, 102, 103, 94), (94, 103, 104, 95), (95, 104, 105, 96), (96, 105, 106, 97), (97, 106, 107, 98), (98, 107, 99, 90), (99, 108, 109, 100), (100, 109, 110, 101), (101, 110, 111, 102), (102, 111, 112, 103), (103, 112, 113, 104), (104, 113, 114, 105), (105, 114, 115, 106), (106, 115, 116, 107), (107, 116, 108, 99), (108, 117, 118, 109), (109, 118, 119, 110), (110, 119, 120, 111), (111, 120, 121, 112), (112, 121, 122, 113), (113, 122, 123, 114), (114, 123, 124, 115), (115, 124, 125, 116), (116, 125, 117, 108), (117, 126, 127, 118), (118, 127, 128, 119), (119, 128, 129, 120), (120, 129, 130, 121), (121, 130, 131, 122), (122, 131, 132, 123), (123, 132, 133, 124), (124, 133, 134, 125), (125, 134, 126, 117), (126, 135, 136, 127), (127, 136, 137, 128), (128, 137, 138, 129), (129, 138, 139, 130), (130, 139, 140, 131), (131, 140, 141, 132), (132, 141, 142, 133), (133, 142, 143, 134), (134, 143, 135, 126), (135, 144, 145, 136), (136, 145, 146, 137), (137, 146, 147, 138), (138, 147, 148, 139), (139, 148, 149, 140), (140, 149, 150, 141), (141, 150, 151, 142), (142, 151, 152, 143), (143, 152, 144, 135), (144, 153, 154, 145), (145, 154, 155, 146), (146, 155, 156, 147), (147, 156, 157, 148), (148, 157, 158, 149), (149, 158, 159, 150), (150, 159, 160, 151), (151, 160, 161, 152), (152, 161, 153, 144), (153, 162, 163, 154), (154, 163, 164, 155), (155, 164, 165, 156), (156, 165, 166, 157), (157, 166, 167, 158), (158, 167, 168, 159), (159, 168, 169, 160), (160, 169, 170, 161), (161, 170, 162, 153), (162, 171, 172, 163), (163, 172, 173, 164), (164, 173, 174, 165), (165, 174, 175, 166), (166, 175, 176, 167), (167, 176, 177, 168), (168, 177, 178, 169), (169, 178, 179, 170), (170, 179, 171, 162), (171, 0, 1, 172), (172, 1, 2, 173), (173, 2, 3, 174), (174, 3, 4, 175), (175, 4, 5, 176), (176, 5, 6, 177), (177, 6, 7, 178), (178, 7, 8, 179), (179, 8, 0, 171), (188, 185, 193, 196), (183, 187, 195, 191), (185, 184, 192, 193), (181, 189, 217, 213), (44, 53, 186, 181), (55, 46, 183, 184), (37, 36, 180, 187), (62, 54, 185, 188), (189, 194, 202, 197), (45, 189, 197, 182), (194, 196, 204, 202), (192, 191, 199, 200), (184, 183, 191, 192), (186, 188, 196, 194), (187, 180, 198, 215), (181, 186, 194, 189), (180, 181, 213, 198), (202, 204, 212, 210), (200, 199, 207, 208), (204, 201, 209, 212), (195, 45, 182, 203), (193, 192, 200, 201), (191, 195, 203, 199), (196, 193, 201, 204), (190, 206, 207, 211), (205, 210, 206, 190), (206, 209, 208, 207), (210, 212, 209, 206), (197, 202, 210, 205), (197, 205, 222, 219), (201, 200, 208, 209), (199, 203, 211, 207), (215, 198, 216, 214), (198, 213, 217, 216), (218, 219, 222, 221), (220, 218, 221, 223), (205, 190, 221, 222), (190, 211, 223, 221), (182, 197, 219, 218), (203, 182, 218, 220), (195, 187, 215, 214), (211, 203, 220, 223), (189, 45, 216, 217), (45, 195, 214, 216)])
_uv = me_torus.uv_layers.new(name='UVMap')
_uv.uv.foreach_set('vector', [0.417, 0.466, 0.4171, 0.466, 0.4171, 0.4663, 0.417, 0.4663, 0.417, 0.4663, 0.4171, 0.4663, 0.4171, 0.4665, 0.417, 0.4665, 0.417, 0.4665, 0.4171, 0.4665, 0.4171, 0.4668, 0.417, 0.4668, 0.417, 0.4668, 0.4171, 0.4668, 0.4171, 0.4671, 0.417, 0.4671, 0.417, 0.4646, 0.4171, 0.4646, 0.4171, 0.4649, 0.417, 0.4649, 0.417, 0.4649, 0.4171, 0.4649, 0.4171, 0.4652, 0.417, 0.4652, 0.417, 0.4652, 0.4171, 0.4652, 0.4171, 0.4655, 0.417, 0.4655, 0.417, 0.4655, 0.4171, 0.4655, 0.4171, 0.4657, 0.417, 0.4657, 0.417, 0.4657, 0.4171, 0.4657, 0.4171, 0.466, 0.417, 0.466, 0.4171, 0.466, 0.4172, 0.466, 0.4172, 0.4663, 0.4171, 0.4663, 0.4171, 0.4663, 0.4172, 0.4663, 0.4172, 0.4665, 0.4171, 0.4665, 0.4171, 0.4665, 0.4172, 0.4665, 0.4172, 0.4668, 0.4171, 0.4668, 0.4171, 0.4668, 0.4172, 0.4668, 0.4172, 0.4671, 0.4171, 0.4671, 0.4171, 0.4646, 0.4172, 0.4646, 0.4172, 0.4649, 0.4171, 0.4649, 0.4171, 0.4649, 0.4172, 0.4649, 0.4172, 0.4652, 0.4171, 0.4652, 0.4171, 0.4652, 0.4172, 0.4652, 0.4172, 0.4655, 0.4171, 0.4655, 0.4171, 0.4655, 0.4172, 0.4655, 0.4172, 0.4657, 0.4171, 0.4657, 0.4171, 0.4657, 0.4172, 0.4657, 0.4172, 0.466, 0.4171, 0.466, 0.4172, 0.466, 0.4173, 0.466, 0.4173, 0.4663, 0.4172, 0.4663, 0.4172, 0.4663, 0.4173, 0.4663, 0.4173, 0.4665, 0.4172, 0.4665, 0.4172, 0.4665, 0.4173, 0.4665, 0.4173, 0.4668, 0.4172, 0.4668, 0.4172, 0.4668, 0.4173, 0.4668, 0.4173, 0.4671, 0.4172, 0.4671, 0.4172, 0.4646, 0.4173, 0.4646, 0.4173, 0.4649, 0.4172, 0.4649, 0.4172, 0.4649, 0.4173, 0.4649, 0.4173, 0.4652, 0.4172, 0.4652, 0.4172, 0.4652, 0.4173, 0.4652, 0.4173, 0.4655, 0.4172, 0.4655, 0.4172, 0.4655, 0.4173, 0.4655, 0.4173, 0.4657, 0.4172, 0.4657, 0.4172, 0.4657, 0.4173, 0.4657, 0.4173, 0.466, 0.4172, 0.466, 0.4173, 0.466, 0.4175, 0.466, 0.4175, 0.4663, 0.4173, 0.4663, 0.4173, 0.4663, 0.4175, 0.4663, 0.4175, 0.4665, 0.4173, 0.4665, 0.4173, 0.4665, 0.4175, 0.4665, 0.4175, 0.4668, 0.4173, 0.4668, 0.4173, 0.4668, 0.4175, 0.4668, 0.4175, 0.4671, 0.4173, 0.4671, 0.4173, 0.4646, 0.4175, 0.4646, 0.4175, 0.4649, 0.4173, 0.4649, 0.4173, 0.4649, 0.4175, 0.4649, 0.4175, 0.4652, 0.4173, 0.4652, 0.4173, 0.4652, 0.4175, 0.4652, 0.4175, 0.4655, 0.4173, 0.4655, 0.4173, 0.4655, 0.4175, 0.4655, 0.4175, 0.4657, 0.4173, 0.4657, 0.4173, 0.4657, 0.4175, 0.4657, 0.4175, 0.466, 0.4173, 0.466, 0.4175, 0.466, 0.4175, 0.4657, 0.4175, 0.4657, 0.4175, 0.466, 0.4175, 0.4663, 0.4176, 0.4663, 0.4176, 0.4665, 0.4175, 0.4665, 0.4175, 0.4665, 0.4176, 0.4665, 0.4176, 0.4668, 0.4175, 0.4668, 0.4175, 0.4668, 0.4176, 0.4668, 0.4176, 0.4671, 0.4175, 0.4671, 0.4175, 0.4646, 0.4176, 0.4646, 0.4176, 0.4649, 0.4175, 0.4649, 0.4175, 0.4649, 0.4176, 0.4649, 0.4176, 0.4652, 0.4175, 0.4652, 0.4175, 0.4652, 0.4176, 0.4652, 0.4176, 0.4655, 0.4175, 0.4655, 0.4175, 0.4655, 0.4176, 0.4655, 0.4176, 0.4657, 0.4175, 0.4657, 0.4176, 0.4663, 0.4175, 0.4663, 0.4175, 0.4663, 0.4176, 0.4663, 0.4176, 0.4657, 0.4177, 0.4657, 0.4177, 0.4657, 0.4176, 0.4657, 0.4176, 0.4663, 0.4177, 0.4663, 0.4177, 0.4665, 0.4176, 0.4665, 0.4176, 0.4665, 0.4177, 0.4665, 0.4177, 0.4668, 0.4176, 0.4668, 0.4176, 0.4668, 0.4177, 0.4668, 0.4177, 0.4671, 0.4176, 0.4671, 0.4176, 0.4646, 0.4177, 0.4646, 0.4177, 0.4649, 0.4176, 0.4649, 0.4176, 0.4649, 0.4177, 0.4649, 0.4177, 0.4652, 0.4176, 0.4652, 0.4176, 0.4652, 0.4177, 0.4652, 0.4177, 0.4655, 0.4176, 0.4655, 0.4176, 0.4655, 0.4177, 0.4655, 0.4177, 0.4657, 0.4176, 0.4657, 0.4177, 0.466, 0.4177, 0.4663, 0.4177, 0.4663, 0.4177, 0.466, 0.4177, 0.466, 0.4178, 0.466, 0.4178, 0.4663, 0.4177, 0.4663, 0.4177, 0.4663, 0.4178, 0.4663, 0.4178, 0.4665, 0.4177, 0.4665, 0.4177, 0.4665, 0.4178, 0.4665, 0.4178, 0.4668, 0.4177, 0.4668, 0.4177, 0.4668, 0.4178, 0.4668, 0.4178, 0.4671, 0.4177, 0.4671, 0.4177, 0.4646, 0.4178, 0.4646, 0.4178, 0.4649, 0.4177, 0.4649, 0.4177, 0.4649, 0.4178, 0.4649, 0.4178, 0.4652, 0.4177, 0.4652, 0.4177, 0.4652, 0.4178, 0.4652, 0.4178, 0.4655, 0.4177, 0.4655, 0.4177, 0.4655, 0.4178, 0.4655, 0.4178, 0.4657, 0.4177, 0.4657, 0.4177, 0.4657, 0.4178, 0.4657, 0.4178, 0.466, 0.4177, 0.466, 0.4178, 0.466, 0.418, 0.466, 0.418, 0.4663, 0.4178, 0.4663, 0.4178, 0.4663, 0.418, 0.4663, 0.418, 0.4665, 0.4178, 0.4665, 0.4178, 0.4665, 0.418, 0.4665, 0.418, 0.4668, 0.4178, 0.4668, 0.4178, 0.4668, 0.418, 0.4668, 0.418, 0.4671, 0.4178, 0.4671, 0.4178, 0.4646, 0.418, 0.4646, 0.418, 0.4649, 0.4178, 0.4649, 0.4178, 0.4649, 0.418, 0.4649, 0.418, 0.4652, 0.4178, 0.4652, 0.4178, 0.4652, 0.418, 0.4652, 0.418, 0.4655, 0.4178, 0.4655, 0.4178, 0.4655, 0.418, 0.4655, 0.418, 0.4657, 0.4178, 0.4657, 0.4178, 0.4657, 0.418, 0.4657, 0.418, 0.466, 0.4178, 0.466, 0.418, 0.466, 0.4181, 0.466, 0.4181, 0.4663, 0.418, 0.4663, 0.418, 0.4663, 0.4181, 0.4663, 0.4181, 0.4665, 0.418, 0.4665, 0.418, 0.4665, 0.4181, 0.4665, 0.4181, 0.4668, 0.418, 0.4668, 0.418, 0.4668, 0.4181, 0.4668, 0.4181, 0.4671, 0.418, 0.4671, 0.418, 0.4646, 0.4181, 0.4646, 0.4181, 0.4649, 0.418, 0.4649, 0.418, 0.4649, 0.4181, 0.4649, 0.4181, 0.4652, 0.418, 0.4652, 0.418, 0.4652, 0.4181, 0.4652, 0.4181, 0.4655, 0.418, 0.4655, 0.418, 0.4655, 0.4181, 0.4655, 0.4181, 0.4657, 0.418, 0.4657, 0.418, 0.4657, 0.4181, 0.4657, 0.4181, 0.466, 0.418, 0.466, 0.4156, 0.466, 0.4157, 0.466, 0.4157, 0.4663, 0.4156, 0.4663, 0.4156, 0.4663, 0.4157, 0.4663, 0.4157, 0.4665, 0.4156, 0.4665, 0.4156, 0.4665, 0.4157, 0.4665, 0.4157, 0.4668, 0.4156, 0.4668, 0.4156, 0.4668, 0.4157, 0.4668, 0.4157, 0.4671, 0.4156, 0.4671, 0.4156, 0.4646, 0.4157, 0.4646, 0.4157, 0.4649, 0.4156, 0.4649, 0.4156, 0.4649, 0.4157, 0.4649, 0.4157, 0.4652, 0.4156, 0.4652, 0.4156, 0.4652, 0.4157, 0.4652, 0.4157, 0.4655, 0.4156, 0.4655, 0.4156, 0.4655, 0.4157, 0.4655, 0.4157, 0.4657, 0.4156, 0.4657, 0.4156, 0.4657, 0.4157, 0.4657, 0.4157, 0.466, 0.4156, 0.466, 0.4157, 0.466, 0.4159, 0.466, 0.4159, 0.4663, 0.4157, 0.4663, 0.4157, 0.4663, 0.4159, 0.4663, 0.4159, 0.4665, 0.4157, 0.4665, 0.4157, 0.4665, 0.4159, 0.4665, 0.4159, 0.4668, 0.4157, 0.4668, 0.4157, 0.4668, 0.4159, 0.4668, 0.4159, 0.4671, 0.4157, 0.4671, 0.4157, 0.4646, 0.4159, 0.4646, 0.4159, 0.4649, 0.4157, 0.4649, 0.4157, 0.4649, 0.4159, 0.4649, 0.4159, 0.4652, 0.4157, 0.4652, 0.4157, 0.4652, 0.4159, 0.4652, 0.4159, 0.4655, 0.4157, 0.4655, 0.4157, 0.4655, 0.4159, 0.4655, 0.4159, 0.4657, 0.4157, 0.4657, 0.4157, 0.4657, 0.4159, 0.4657, 0.4159, 0.466, 0.4157, 0.466, 0.4159, 0.466, 0.416, 0.466, 0.416, 0.4663, 0.4159, 0.4663, 0.4159, 0.4663, 0.416, 0.4663, 0.416, 0.4665, 0.4159, 0.4665, 0.4159, 0.4665, 0.416, 0.4665, 0.416, 0.4668, 0.4159, 0.4668, 0.4159, 0.4668, 0.416, 0.4668, 0.416, 0.4671, 0.4159, 0.4671, 0.4159, 0.4646, 0.416, 0.4646, 0.416, 0.4649, 0.4159, 0.4649, 0.4159, 0.4649, 0.416, 0.4649, 0.416, 0.4652, 0.4159, 0.4652, 0.4159, 0.4652, 0.416, 0.4652, 0.416, 0.4655, 0.4159, 0.4655, 0.4159, 0.4655, 0.416, 0.4655, 0.416, 0.4657, 0.4159, 0.4657, 0.4159, 0.4657, 0.416, 0.4657, 0.416, 0.466, 0.4159, 0.466, 0.416, 0.466, 0.4161, 0.466, 0.4161, 0.4663, 0.416, 0.4663, 0.416, 0.4663, 0.4161, 0.4663, 0.4161, 0.4665, 0.416, 0.4665, 0.416, 0.4665, 0.4161, 0.4665, 0.4161, 0.4668, 0.416, 0.4668, 0.416, 0.4668, 0.4161, 0.4668, 0.4161, 0.4671, 0.416, 0.4671, 0.416, 0.4646, 0.4161, 0.4646, 0.4161, 0.4649, 0.416, 0.4649, 0.416, 0.4649, 0.4161, 0.4649, 0.4161, 0.4652, 0.416, 0.4652, 0.416, 0.4652, 0.4161, 0.4652, 0.4161, 0.4655, 0.416, 0.4655, 0.416, 0.4655, 0.4161, 0.4655, 0.4161, 0.4657, 0.416, 0.4657, 0.416, 0.4657, 0.4161, 0.4657, 0.4161, 0.466, 0.416, 0.466, 0.4161, 0.466, 0.4162, 0.466, 0.4162, 0.4663, 0.4161, 0.4663, 0.4161, 0.4663, 0.4162, 0.4663, 0.4162, 0.4665, 0.4161, 0.4665, 0.4161, 0.4665, 0.4162, 0.4665, 0.4162, 0.4668, 0.4161, 0.4668, 0.4161, 0.4668, 0.4162, 0.4668, 0.4162, 0.4671, 0.4161, 0.4671, 0.4161, 0.4646, 0.4162, 0.4646, 0.4162, 0.4649, 0.4161, 0.4649, 0.4161, 0.4649, 0.4162, 0.4649, 0.4162, 0.4652, 0.4161, 0.4652, 0.4161, 0.4652, 0.4162, 0.4652, 0.4162, 0.4655, 0.4161, 0.4655, 0.4161, 0.4655, 0.4162, 0.4655, 0.4162, 0.4657, 0.4161, 0.4657, 0.4161, 0.4657, 0.4162, 0.4657, 0.4162, 0.466, 0.4161, 0.466, 0.4162, 0.466, 0.4164, 0.466, 0.4164, 0.4663, 0.4162, 0.4663, 0.4162, 0.4663, 0.4164, 0.4663, 0.4164, 0.4665, 0.4162, 0.4665, 0.4162, 0.4665, 0.4164, 0.4665, 0.4164, 0.4668, 0.4162, 0.4668, 0.4162, 0.4668, 0.4164, 0.4668, 0.4164, 0.4671, 0.4162, 0.4671, 0.4162, 0.4646, 0.4164, 0.4646, 0.4164, 0.4649, 0.4162, 0.4649, 0.4162, 0.4649, 0.4164, 0.4649, 0.4164, 0.4652, 0.4162, 0.4652, 0.4162, 0.4652, 0.4164, 0.4652, 0.4164, 0.4655, 0.4162, 0.4655, 0.4162, 0.4655, 0.4164, 0.4655, 0.4164, 0.4657, 0.4162, 0.4657, 0.4162, 0.4657, 0.4164, 0.4657, 0.4164, 0.466, 0.4162, 0.466, 0.4164, 0.466, 0.4165, 0.466, 0.4165, 0.4663, 0.4164, 0.4663, 0.4164, 0.4663, 0.4165, 0.4663, 0.4165, 0.4665, 0.4164, 0.4665, 0.4164, 0.4665, 0.4165, 0.4665, 0.4165, 0.4668, 0.4164, 0.4668, 0.4164, 0.4668, 0.4165, 0.4668, 0.4165, 0.4671, 0.4164, 0.4671, 0.4164, 0.4646, 0.4165, 0.4646, 0.4165, 0.4649, 0.4164, 0.4649, 0.4164, 0.4649, 0.4165, 0.4649, 0.4165, 0.4652, 0.4164, 0.4652, 0.4164, 0.4652, 0.4165, 0.4652, 0.4165, 0.4655, 0.4164, 0.4655, 0.4164, 0.4655, 0.4165, 0.4655, 0.4165, 0.4657, 0.4164, 0.4657, 0.4164, 0.4657, 0.4165, 0.4657, 0.4165, 0.466, 0.4164, 0.466, 0.4165, 0.466, 0.4166, 0.466, 0.4166, 0.4663, 0.4165, 0.4663, 0.4165, 0.4663, 0.4166, 0.4663, 0.4166, 0.4665, 0.4165, 0.4665, 0.4165, 0.4665, 0.4166, 0.4665, 0.4166, 0.4668, 0.4165, 0.4668, 0.4165, 0.4668, 0.4166, 0.4668, 0.4166, 0.4671, 0.4165, 0.4671, 0.4165, 0.4646, 0.4166, 0.4646, 0.4166, 0.4649, 0.4165, 0.4649, 0.4165, 0.4649, 0.4166, 0.4649, 0.4166, 0.4652, 0.4165, 0.4652, 0.4165, 0.4652, 0.4166, 0.4652, 0.4166, 0.4655, 0.4165, 0.4655, 0.4165, 0.4655, 0.4166, 0.4655, 0.4166, 0.4657, 0.4165, 0.4657, 0.4165, 0.4657, 0.4166, 0.4657, 0.4166, 0.466, 0.4165, 0.466, 0.4166, 0.466, 0.4167, 0.466, 0.4167, 0.4663, 0.4166, 0.4663, 0.4166, 0.4663, 0.4167, 0.4663, 0.4167, 0.4665, 0.4166, 0.4665, 0.4166, 0.4665, 0.4167, 0.4665, 0.4167, 0.4668, 0.4166, 0.4668, 0.4166, 0.4668, 0.4167, 0.4668, 0.4167, 0.4671, 0.4166, 0.4671, 0.4166, 0.4646, 0.4167, 0.4646, 0.4167, 0.4649, 0.4166, 0.4649, 0.4166, 0.4649, 0.4167, 0.4649, 0.4167, 0.4652, 0.4166, 0.4652, 0.4166, 0.4652, 0.4167, 0.4652, 0.4167, 0.4655, 0.4166, 0.4655, 0.4166, 0.4655, 0.4167, 0.4655, 0.4167, 0.4657, 0.4166, 0.4657, 0.4166, 0.4657, 0.4167, 0.4657, 0.4167, 0.466, 0.4166, 0.466, 0.4167, 0.466, 0.4169, 0.466, 0.4169, 0.4663, 0.4167, 0.4663, 0.4167, 0.4663, 0.4169, 0.4663, 0.4169, 0.4665, 0.4167, 0.4665, 0.4167, 0.4665, 0.4169, 0.4665, 0.4169, 0.4668, 0.4167, 0.4668, 0.4167, 0.4668, 0.4169, 0.4668, 0.4169, 0.4671, 0.4167, 0.4671, 0.4167, 0.4646, 0.4169, 0.4646, 0.4169, 0.4649, 0.4167, 0.4649, 0.4167, 0.4649, 0.4169, 0.4649, 0.4169, 0.4652, 0.4167, 0.4652, 0.4167, 0.4652, 0.4169, 0.4652, 0.4169, 0.4655, 0.4167, 0.4655, 0.4167, 0.4655, 0.4169, 0.4655, 0.4169, 0.4657, 0.4167, 0.4657, 0.4167, 0.4657, 0.4169, 0.4657, 0.4169, 0.466, 0.4167, 0.466, 0.4169, 0.466, 0.417, 0.466, 0.417, 0.4663, 0.4169, 0.4663, 0.4169, 0.4663, 0.417, 0.4663, 0.417, 0.4665, 0.4169, 0.4665, 0.4169, 0.4665, 0.417, 0.4665, 0.417, 0.4668, 0.4169, 0.4668, 0.4169, 0.4668, 0.417, 0.4668, 0.417, 0.4671, 0.4169, 0.4671, 0.4169, 0.4646, 0.417, 0.4646, 0.417, 0.4649, 0.4169, 0.4649, 0.4169, 0.4649, 0.417, 0.4649, 0.417, 0.4652, 0.4169, 0.4652, 0.4169, 0.4652, 0.417, 0.4652, 0.417, 0.4655, 0.4169, 0.4655, 0.4169, 0.4655, 0.417, 0.4655, 0.417, 0.4657, 0.4169, 0.4657, 0.4169, 0.4657, 0.417, 0.4657, 0.417, 0.466, 0.4169, 0.466, 0.4177, 0.4657, 0.4177, 0.466, 0.4177, 0.466, 0.4177, 0.4657, 0.4176, 0.4663, 0.4175, 0.4663, 0.4175, 0.4663, 0.4176, 0.4663, 0.4177, 0.466, 0.4177, 0.4663, 0.4177, 0.4663, 0.4177, 0.466, 0.4175, 0.4657, 0.4175, 0.4657, 0.4175, 0.4657, 0.4175, 0.4657, 0.4175, 0.4657, 0.4176, 0.4657, 0.4176, 0.4657, 0.4175, 0.4657, 0.4177, 0.4663, 0.4176, 0.4663, 0.4176, 0.4663, 0.4177, 0.4663, 0.4175, 0.4663, 0.4175, 0.466, 0.4175, 0.466, 0.4175, 0.4663, 0.4177, 0.4657, 0.4177, 0.466, 0.4177, 0.466, 0.4177, 0.4657, 0.4175, 0.4657, 0.4176, 0.4657, 0.4176, 0.4657, 0.4175, 0.4657, 0.4175, 0.466, 0.4175, 0.4657, 0.4175, 0.4657, 0.4175, 0.466, 0.4176, 0.4657, 0.4177, 0.4657, 0.4177, 0.4657, 0.4176, 0.4657, 0.4177, 0.4663, 0.4176, 0.4663, 0.4176, 0.4663, 0.4177, 0.4663, 0.4177, 0.4663, 0.4176, 0.4663, 0.4176, 0.4663, 0.4177, 0.4663, 0.4176, 0.4657, 0.4177, 0.4657, 0.4177, 0.4657, 0.4176, 0.4657, 0.4175, 0.4663, 0.4175, 0.466, 0.4175, 0.466, 0.4175, 0.4663, 0.4175, 0.4657, 0.4176, 0.4657, 0.4176, 0.4657, 0.4175, 0.4657, 0.4175, 0.466, 0.4175, 0.4657, 0.4175, 0.4657, 0.4175, 0.466, 0.4176, 0.4657, 0.4177, 0.4657, 0.4177, 0.4657, 0.4176, 0.4657, 0.4177, 0.4663, 0.4176, 0.4663, 0.4176, 0.4663, 0.4177, 0.4663, 0.4177, 0.4657, 0.4177, 0.466, 0.4177, 0.466, 0.4177, 0.4657, 0.4175, 0.4663, 0.4175, 0.466, 0.4175, 0.466, 0.4175, 0.4663, 0.4177, 0.466, 0.4177, 0.4663, 0.4177, 0.4663, 0.4177, 0.466, 0.4176, 0.4663, 0.4175, 0.4663, 0.4175, 0.4663, 0.4176, 0.4663, 0.4177, 0.4657, 0.4177, 0.466, 0.4177, 0.466, 0.4177, 0.4657, 0.4175, 0.466, 0.4176, 0.466, 0.4176, 0.4663, 0.4175, 0.4663, 0.4175, 0.4657, 0.4176, 0.4657, 0.4176, 0.466, 0.4175, 0.466, 0.4176, 0.466, 0.4177, 0.466, 0.4177, 0.4663, 0.4176, 0.4663, 0.4176, 0.4657, 0.4177, 0.4657, 0.4177, 0.466, 0.4176, 0.466, 0.4175, 0.4657, 0.4176, 0.4657, 0.4176, 0.4657, 0.4175, 0.4657, 0.4175, 0.4657, 0.4175, 0.4657, 0.4175, 0.4657, 0.4175, 0.4657, 0.4177, 0.466, 0.4177, 0.4663, 0.4177, 0.4663, 0.4177, 0.466, 0.4176, 0.4663, 0.4175, 0.4663, 0.4175, 0.4663, 0.4176, 0.4663, 0.4175, 0.4663, 0.4175, 0.466, 0.4175, 0.466, 0.4175, 0.4663, 0.4175, 0.466, 0.4175, 0.4657, 0.4175, 0.4657, 0.4175, 0.466, 0.4175, 0.466, 0.4175, 0.4657, 0.4175, 0.4657, 0.4175, 0.466, 0.4175, 0.4663, 0.4175, 0.466, 0.4175, 0.466, 0.4175, 0.4663, 0.4175, 0.4657, 0.4175, 0.466, 0.4175, 0.466, 0.4175, 0.4657, 0.4175, 0.466, 0.4175, 0.4663, 0.4175, 0.4663, 0.4175, 0.466, 0.4175, 0.466, 0.4175, 0.4657, 0.4175, 0.4657, 0.4175, 0.466, 0.4175, 0.4663, 0.4175, 0.466, 0.4175, 0.466, 0.4175, 0.4663, 0.4175, 0.4663, 0.4175, 0.4663, 0.4175, 0.4663, 0.4175, 0.4663, 0.4175, 0.4663, 0.4175, 0.4663, 0.4175, 0.4663, 0.4175, 0.4663, 0.4175, 0.4657, 0.4175, 0.466, 0.4175, 0.466, 0.4175, 0.4657, 0.4175, 0.466, 0.4175, 0.4663, 0.4175, 0.4663, 0.4175, 0.466])
me_torus.materials.append(mat_material)
me_torus.update()

# ---- objects
ob_cube = bpy.data.objects.new('Cube', me_cube_002)
ob_torus = bpy.data.objects.new('Torus', me_torus)

# ---- transforms, parenting, visibility, modifiers, constraints
ob_cube.location = (0.0, 1.501, 0.0)
ob_cube.scale = (1.0, 1.459, 0.01985)
ob_torus.location = (0.0, 1.631, 0.7653)
ob_torus.rotation_euler = (1.571, 3.142, 1.571)
ob_torus.scale = (0.2907, 0.2907, 0.2907)

# ---- collection membership
col_collection.objects.link(ob_cube)
col_collection.objects.link(ob_torus)

# ---- scene / render settings (as saved in the file)
scene.frame_start = 0; scene.frame_end = 50; scene.frame_set(15)
scene.render.engine = 'BLENDER_EEVEE_NEXT'
scene.cycles.sampling_pattern = 'TABULATED_SOBOL'
scene.view_settings.view_transform = 'Filmic'
bpy.context.view_layer.update()

# ---- added for rendering (the .blend has no active camera and no usable light): camera, sun
cam_auto = bpy.data.cameras.new('AutoCamera')
cam_auto.lens = 50.0
cam_auto.sensor_width = 36.0
cam_auto.clip_end = 1000.0
ob_auto_camera = bpy.data.objects.new('AutoCamera', cam_auto)
scene.collection.objects.link(ob_auto_camera)
ob_auto_camera.location = (3.74126, -2.98823, 3.14231)
ob_auto_camera.rotation_euler = (1.09748, -7.21219e-08, 0.694738)
scene.camera = ob_auto_camera
light_auto_sun = bpy.data.lights.new('AutoSun', 'SUN')
light_auto_sun.energy = 3.0
light_auto_sun.angle = 0.0523599
ob_auto_sun = bpy.data.objects.new('AutoSun', light_auto_sun)
scene.collection.objects.link(ob_auto_sun)
ob_auto_sun.rotation_euler = (0.872665, 0.174533, 0.523599)
bpy.context.view_layer.update()
